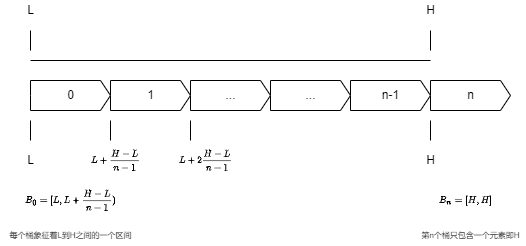

The diagram above was exported from draw.io. Its source (the exported page's mxGraphModel, read from the mxfile embedded in the PNG):
<mxGraphModel dx="630" dy="586" grid="1" gridSize="10" guides="1" tooltips="1" connect="1" arrows="1" fold="1" page="1" pageScale="1" pageWidth="827" pageHeight="1169" math="1" shadow="0">
  <root>
    <mxCell id="0" />
    <mxCell id="1" parent="0" />
    <mxCell id="gkaV3knBD1fCw0w8EBOp-1" value="" style="endArrow=none;html=1;rounded=0;" edge="1" parent="1">
      <mxGeometry width="50" height="50" relative="1" as="geometry">
        <mxPoint x="160" y="420" as="sourcePoint" />
        <mxPoint x="560" y="420" as="targetPoint" />
      </mxGeometry>
    </mxCell>
    <mxCell id="gkaV3knBD1fCw0w8EBOp-4" value="0" style="html=1;shadow=0;dashed=0;align=center;verticalAlign=middle;shape=mxgraph.arrows2.arrow;dy=0;dx=10;notch=0;" vertex="1" parent="1">
      <mxGeometry x="160" y="440" width="80" height="30" as="geometry" />
    </mxCell>
    <mxCell id="gkaV3knBD1fCw0w8EBOp-6" value="" style="endArrow=none;html=1;rounded=0;" edge="1" parent="1">
      <mxGeometry width="50" height="50" relative="1" as="geometry">
        <mxPoint x="160" y="410" as="sourcePoint" />
        <mxPoint x="160" y="390" as="targetPoint" />
        <Array as="points" />
      </mxGeometry>
    </mxCell>
    <mxCell id="gkaV3knBD1fCw0w8EBOp-7" value="L" style="text;html=1;align=center;verticalAlign=middle;resizable=0;points=[];autosize=1;strokeColor=none;fillColor=none;" vertex="1" parent="1">
      <mxGeometry x="150" y="360" width="20" height="20" as="geometry" />
    </mxCell>
    <mxCell id="gkaV3knBD1fCw0w8EBOp-8" value="H" style="text;html=1;align=center;verticalAlign=middle;resizable=0;points=[];autosize=1;strokeColor=none;fillColor=none;" vertex="1" parent="1">
      <mxGeometry x="550" y="360" width="20" height="20" as="geometry" />
    </mxCell>
    <mxCell id="gkaV3knBD1fCw0w8EBOp-9" value="" style="endArrow=none;html=1;rounded=0;" edge="1" parent="1">
      <mxGeometry width="50" height="50" relative="1" as="geometry">
        <mxPoint x="560" y="410" as="sourcePoint" />
        <mxPoint x="560" y="390" as="targetPoint" />
        <Array as="points" />
      </mxGeometry>
    </mxCell>
    <mxCell id="gkaV3knBD1fCw0w8EBOp-10" value="1" style="html=1;shadow=0;dashed=0;align=center;verticalAlign=middle;shape=mxgraph.arrows2.arrow;dy=0;dx=10;notch=0;" vertex="1" parent="1">
      <mxGeometry x="240" y="440" width="80" height="30" as="geometry" />
    </mxCell>
    <mxCell id="gkaV3knBD1fCw0w8EBOp-12" value="" style="endArrow=none;html=1;rounded=0;" edge="1" parent="1">
      <mxGeometry width="50" height="50" relative="1" as="geometry">
        <mxPoint x="160" y="500" as="sourcePoint" />
        <mxPoint x="160" y="480" as="targetPoint" />
        <Array as="points" />
      </mxGeometry>
    </mxCell>
    <mxCell id="gkaV3knBD1fCw0w8EBOp-13" value="L" style="text;html=1;align=center;verticalAlign=middle;resizable=0;points=[];autosize=1;strokeColor=none;fillColor=none;" vertex="1" parent="1">
      <mxGeometry x="150" y="510" width="20" height="20" as="geometry" />
    </mxCell>
    <mxCell id="gkaV3knBD1fCw0w8EBOp-14" value="" style="endArrow=none;html=1;rounded=0;" edge="1" parent="1">
      <mxGeometry width="50" height="50" relative="1" as="geometry">
        <mxPoint x="240" y="500" as="sourcePoint" />
        <mxPoint x="240" y="480" as="targetPoint" />
        <Array as="points" />
      </mxGeometry>
    </mxCell>
    <mxCell id="gkaV3knBD1fCw0w8EBOp-15" value="$$L+\frac{H-L}{n-1}$$" style="text;html=1;align=center;verticalAlign=middle;resizable=0;points=[];autosize=1;strokeColor=none;fillColor=none;fontSize=8;" vertex="1" parent="1">
      <mxGeometry x="200" y="510" width="90" height="20" as="geometry" />
    </mxCell>
    <mxCell id="gkaV3knBD1fCw0w8EBOp-16" value="$$L+2\frac{H-L}{n-1}$$" style="text;html=1;align=center;verticalAlign=middle;resizable=0;points=[];autosize=1;strokeColor=none;fillColor=none;fontSize=8;" vertex="1" parent="1">
      <mxGeometry x="285" y="510" width="100" height="20" as="geometry" />
    </mxCell>
    <mxCell id="gkaV3knBD1fCw0w8EBOp-17" value="" style="endArrow=none;html=1;rounded=0;" edge="1" parent="1">
      <mxGeometry width="50" height="50" relative="1" as="geometry">
        <mxPoint x="320" y="500" as="sourcePoint" />
        <mxPoint x="320" y="480" as="targetPoint" />
        <Array as="points" />
      </mxGeometry>
    </mxCell>
    <mxCell id="gkaV3knBD1fCw0w8EBOp-18" value="..." style="html=1;shadow=0;dashed=0;align=center;verticalAlign=middle;shape=mxgraph.arrows2.arrow;dy=0;dx=10;notch=0;" vertex="1" parent="1">
      <mxGeometry x="320" y="440" width="80" height="30" as="geometry" />
    </mxCell>
    <mxCell id="gkaV3knBD1fCw0w8EBOp-19" value="..." style="html=1;shadow=0;dashed=0;align=center;verticalAlign=middle;shape=mxgraph.arrows2.arrow;dy=0;dx=10;notch=0;" vertex="1" parent="1">
      <mxGeometry x="400" y="440" width="80" height="30" as="geometry" />
    </mxCell>
    <mxCell id="gkaV3knBD1fCw0w8EBOp-20" value="n-1" style="html=1;shadow=0;dashed=0;align=center;verticalAlign=middle;shape=mxgraph.arrows2.arrow;dy=0;dx=10;notch=0;" vertex="1" parent="1">
      <mxGeometry x="480" y="440" width="80" height="30" as="geometry" />
    </mxCell>
    <mxCell id="gkaV3knBD1fCw0w8EBOp-21" value="n" style="html=1;shadow=0;dashed=0;align=center;verticalAlign=middle;shape=mxgraph.arrows2.arrow;dy=0;dx=10;notch=0;" vertex="1" parent="1">
      <mxGeometry x="560" y="440" width="80" height="30" as="geometry" />
    </mxCell>
    <mxCell id="gkaV3knBD1fCw0w8EBOp-22" value="H" style="text;html=1;align=center;verticalAlign=middle;resizable=0;points=[];autosize=1;strokeColor=none;fillColor=none;fontSize=12;" vertex="1" parent="1">
      <mxGeometry x="550" y="510" width="20" height="20" as="geometry" />
    </mxCell>
    <mxCell id="gkaV3knBD1fCw0w8EBOp-23" value="" style="endArrow=none;html=1;rounded=0;" edge="1" parent="1">
      <mxGeometry width="50" height="50" relative="1" as="geometry">
        <mxPoint x="560" y="500" as="sourcePoint" />
        <mxPoint x="560" y="480" as="targetPoint" />
        <Array as="points" />
      </mxGeometry>
    </mxCell>
    <mxCell id="gkaV3knBD1fCw0w8EBOp-25" value="$$B_0=[L,L+\frac{H-L}{n-1})$$" style="text;html=1;align=center;verticalAlign=middle;resizable=0;points=[];autosize=1;strokeColor=none;fillColor=none;fontSize=8;" vertex="1" parent="1">
      <mxGeometry x="140" y="550" width="120" height="20" as="geometry" />
    </mxCell>
    <mxCell id="gkaV3knBD1fCw0w8EBOp-26" value="$$B_n=[H,H]$$" style="text;html=1;align=center;verticalAlign=middle;resizable=0;points=[];autosize=1;strokeColor=none;fillColor=none;fontSize=8;" vertex="1" parent="1">
      <mxGeometry x="560" y="550" width="70" height="20" as="geometry" />
    </mxCell>
    <mxCell id="gkaV3knBD1fCw0w8EBOp-27" value="第n个桶只包含一个元素即H" style="text;html=1;align=center;verticalAlign=middle;resizable=0;points=[];autosize=1;strokeColor=none;fillColor=none;fontSize=8;" vertex="1" parent="1">
      <mxGeometry x="545" y="585" width="110" height="20" as="geometry" />
    </mxCell>
    <mxCell id="gkaV3knBD1fCw0w8EBOp-28" value="每个桶象征着L到H之间的一个区间" style="text;html=1;align=center;verticalAlign=middle;resizable=0;points=[];autosize=1;strokeColor=none;fillColor=none;fontSize=8;" vertex="1" parent="1">
      <mxGeometry x="130" y="585" width="140" height="20" as="geometry" />
    </mxCell>
  </root>
</mxGraphModel>